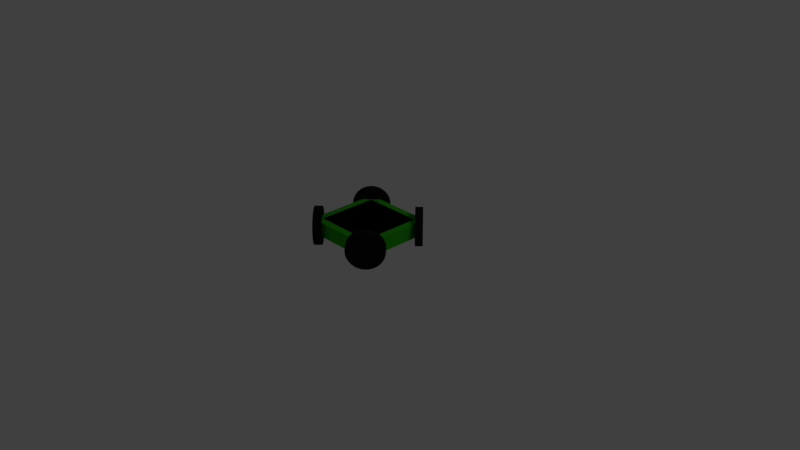 # Source: omni_tratsah.blend  (saved by Blender 2.79.0; exported with 4.5.12 LTS)
import bpy
from mathutils import Matrix  # noqa: F401  (used for matrix-valued properties, if any)

bpy.ops.wm.read_factory_settings(use_empty=True)
scene = bpy.context.scene
scene.name = 'Scene'

# ---- collections
col_collection_1_001 = bpy.data.collections.new('Collection 1.001'); scene.collection.children.link(col_collection_1_001)
col_collection_2 = bpy.data.collections.new('Collection 2'); scene.collection.children.link(col_collection_2)
col_collection_4 = bpy.data.collections.new('Collection 4'); scene.collection.children.link(col_collection_4)

# ---- materials (node trees are filled in below, after node groups)
mat_black = bpy.data.materials.new('Black')
mat_black.alpha_threshold = 0.0
mat_black.use_transparent_shadow = False
mat_black.diffuse_color = (0.01109, 0.01109, 0.01109, 1.0)
mat_black.roughness = 0.5
mat_green = bpy.data.materials.new('Green')
mat_green.alpha_threshold = 0.0
mat_green.use_transparent_shadow = False
mat_green.diffuse_color = (0.0319, 0.4397, 0.008568, 1.0)
mat_green.roughness = 0.5
mat_phobos_inertial = bpy.data.materials.new('phobos_inertial')
mat_phobos_inertial.alpha_threshold = 0.0
mat_phobos_inertial.use_transparent_shadow = False
mat_phobos_inertial.diffuse_color = (1.0, 0.18, 0.0, 1.0)
mat_phobos_inertial.roughness = 0.5

# ---- material node trees

# ---- world
world_world = bpy.data.worlds.new('World'); scene.world = world_world
world_world.color = (0.05088, 0.05088, 0.05088)
world_world.use_sun_shadow = False
world_world.sun_shadow_jitter_overblur = 0.0
world_world.cycles.sampling_method = 'MANUAL'

# ---- cameras
cam_camera = bpy.data.cameras.new('Camera')
cam_camera.clip_end = 100.0
cam_camera.lens = 35.0
cam_camera.sensor_width = 32.0
cam_camera.sensor_height = 18.0
cam_camera.ortho_scale = 7.314
cam_camera.dof.focus_distance = 0.0
cam_camera.dof.aperture_fstop = 128.0

# ---- lights
light_lamp = bpy.data.lights.new('Lamp', 'POINT')
light_lamp.transmission_factor = 0.0
light_lamp.cutoff_distance = 30.0
light_lamp.energy = 100.0
light_lamp.shadow_buffer_clip_start = 1.001
light_lamp.shadow_soft_size = 0.1
light_lamp.shadow_maximum_resolution = 0.006
light_lamp.use_absolute_resolution = True

# ---- meshes
me_torus = bpy.data.meshes.new('Torus')
me_torus.from_pydata([(1.25, 0.0, 0.0), (1.217, 0.0, 0.125), (1.125, 0.0, 0.2165), (1.0, 0.0, 0.25), (0.875, 0.0, 0.2165), (0.7835, 0.0, 0.125), (0.75, 0.0, 3.062e-17), (0.7835, 0.0, -0.125), (0.875, 0.0, -0.2165), (1.0, 0.0, -0.25), (1.125, 0.0, -0.2165), (1.217, 0.0, -0.125), (1.239, 0.1632, 0.0), (1.206, 0.1588, 0.125), (1.115, 0.1468, 0.2165), (0.9914, 0.1305, 0.25), (0.8675, 0.1142, 0.2165), (0.7768, 0.1023, 0.125), (0.7436, 0.09789, 3.062e-17), (0.7768, 0.1023, -0.125), (0.8675, 0.1142, -0.2165), (0.9914, 0.1305, -0.25), (1.115, 0.1468, -0.2165), (1.206, 0.1588, -0.125), (1.207, 0.3235, 0.0), (1.175, 0.3149, 0.125), (1.087, 0.2912, 0.2165), (0.9659, 0.2588, 0.25), (0.8452, 0.2265, 0.2165), (0.7568, 0.2028, 0.125), (0.7244, 0.1941, 3.062e-17), (0.7568, 0.2028, -0.125), (0.8452, 0.2265, -0.2165), (0.9659, 0.2588, -0.25), (1.087, 0.2912, -0.2165), (1.175, 0.3149, -0.125), (1.155, 0.4784, 0.0), (1.124, 0.4655, 0.125), (1.039, 0.4305, 0.2165), (0.9239, 0.3827, 0.25), (0.8084, 0.3348, 0.2165), (0.7239, 0.2998, 0.125), (0.6929, 0.287, 3.062e-17), (0.7239, 0.2998, -0.125), (0.8084, 0.3348, -0.2165), (0.9239, 0.3827, -0.25), (1.039, 0.4305, -0.2165), (1.124, 0.4655, -0.125), (1.083, 0.625, 0.0), (1.054, 0.6083, 0.125), (0.9743, 0.5625, 0.2165), (0.866, 0.5, 0.25), (0.7578, 0.4375, 0.2165), (0.6785, 0.3917, 0.125), (0.6495, 0.375, 3.062e-17), (0.6785, 0.3917, -0.125), (0.7578, 0.4375, -0.2165), (0.866, 0.5, -0.25), (0.9743, 0.5625, -0.2165), (1.054, 0.6083, -0.125), (0.9917, 0.761, 0.0), (0.9651, 0.7406, 0.125), (0.8925, 0.6849, 0.2165), (0.7934, 0.6088, 0.25), (0.6942, 0.5327, 0.2165), (0.6216, 0.477, 0.125), (0.595, 0.4566, 3.062e-17), (0.6216, 0.477, -0.125), (0.6942, 0.5327, -0.2165), (0.7934, 0.6088, -0.25), (0.8925, 0.6849, -0.2165), (0.9651, 0.7406, -0.125), (0.8839, 0.8839, 0.0), (0.8602, 0.8602, 0.125), (0.7955, 0.7955, 0.2165), (0.7071, 0.7071, 0.25), (0.6187, 0.6187, 0.2165), (0.554, 0.554, 0.125), (0.5303, 0.5303, 3.062e-17), (0.554, 0.554, -0.125), (0.6187, 0.6187, -0.2165), (0.7071, 0.7071, -0.25), (0.7955, 0.7955, -0.2165), (0.8602, 0.8602, -0.125), (0.761, 0.9917, 0.0), (0.7406, 0.9651, 0.125), (0.6849, 0.8925, 0.2165), (0.6088, 0.7934, 0.25), (0.5327, 0.6942, 0.2165), (0.477, 0.6216, 0.125), (0.4566, 0.595, 3.062e-17), (0.477, 0.6216, -0.125), (0.5327, 0.6942, -0.2165), (0.6088, 0.7934, -0.25), (0.6849, 0.8925, -0.2165), (0.7406, 0.9651, -0.125), (0.625, 1.083, 0.0), (0.6083, 1.054, 0.125), (0.5625, 0.9743, 0.2165), (0.5, 0.866, 0.25), (0.4375, 0.7578, 0.2165), (0.3917, 0.6785, 0.125), (0.375, 0.6495, 3.062e-17), (0.3917, 0.6785, -0.125), (0.4375, 0.7578, -0.2165), (0.5, 0.866, -0.25), (0.5625, 0.9743, -0.2165), (0.6083, 1.054, -0.125), (0.4784, 1.155, 0.0), (0.4655, 1.124, 0.125), (0.4305, 1.039, 0.2165), (0.3827, 0.9239, 0.25), (0.3348, 0.8084, 0.2165), (0.2998, 0.7239, 0.125), (0.287, 0.6929, 3.062e-17), (0.2998, 0.7239, -0.125), (0.3348, 0.8084, -0.2165), (0.3827, 0.9239, -0.25), (0.4305, 1.039, -0.2165), (0.4655, 1.124, -0.125), (0.3235, 1.207, 0.0), (0.3149, 1.175, 0.125), (0.2912, 1.087, 0.2165), (0.2588, 0.9659, 0.25), (0.2265, 0.8452, 0.2165), (0.2028, 0.7568, 0.125), (0.1941, 0.7244, 3.062e-17), (0.2028, 0.7568, -0.125), (0.2265, 0.8452, -0.2165), (0.2588, 0.9659, -0.25), (0.2912, 1.087, -0.2165), (0.3149, 1.175, -0.125), (0.1632, 1.239, 0.0), (0.1588, 1.206, 0.125), (0.1468, 1.115, 0.2165), (0.1305, 0.9914, 0.25), (0.1142, 0.8675, 0.2165), (0.1023, 0.7768, 0.125), (0.09789, 0.7436, 3.062e-17), (0.1023, 0.7768, -0.125), (0.1142, 0.8675, -0.2165), (0.1305, 0.9914, -0.25), (0.1468, 1.115, -0.2165), (0.1588, 1.206, -0.125), (9.437e-08, 1.25, 0.0), (9.184e-08, 1.217, 0.125), (8.494e-08, 1.125, 0.2165), (7.55e-08, 1.0, 0.25), (6.606e-08, 0.875, 0.2165), (5.915e-08, 0.7835, 0.125), (5.662e-08, 0.75, 3.062e-17), (5.915e-08, 0.7835, -0.125), (6.606e-08, 0.875, -0.2165), (7.55e-08, 1.0, -0.25), (8.494e-08, 1.125, -0.2165), (9.184e-08, 1.217, -0.125), (-0.1632, 1.239, 0.0), (-0.1588, 1.206, 0.125), (-0.1468, 1.115, 0.2165), (-0.1305, 0.9914, 0.25), (-0.1142, 0.8675, 0.2165), (-0.1023, 0.7768, 0.125), (-0.09789, 0.7436, 3.062e-17), (-0.1023, 0.7768, -0.125), (-0.1142, 0.8675, -0.2165), (-0.1305, 0.9914, -0.25), (-0.1468, 1.115, -0.2165), (-0.1588, 1.206, -0.125), (-0.3235, 1.207, 0.0), (-0.3149, 1.175, 0.125), (-0.2912, 1.087, 0.2165), (-0.2588, 0.9659, 0.25), (-0.2265, 0.8452, 0.2165), (-0.2028, 0.7568, 0.125), (-0.1941, 0.7244, 3.062e-17), (-0.2028, 0.7568, -0.125), (-0.2265, 0.8452, -0.2165), (-0.2588, 0.9659, -0.25), (-0.2912, 1.087, -0.2165), (-0.3149, 1.175, -0.125), (-0.4784, 1.155, 0.0), (-0.4655, 1.124, 0.125), (-0.4305, 1.039, 0.2165), (-0.3827, 0.9239, 0.25), (-0.3348, 0.8084, 0.2165), (-0.2998, 0.7239, 0.125), (-0.287, 0.6929, 3.062e-17), (-0.2998, 0.7239, -0.125), (-0.3348, 0.8084, -0.2165), (-0.3827, 0.9239, -0.25), (-0.4305, 1.039, -0.2165), (-0.4655, 1.124, -0.125), (-0.625, 1.083, 0.0), (-0.6083, 1.054, 0.125), (-0.5625, 0.9743, 0.2165), (-0.5, 0.866, 0.25), (-0.4375, 0.7578, 0.2165), (-0.3917, 0.6785, 0.125), (-0.375, 0.6495, 3.062e-17), (-0.3917, 0.6785, -0.125), (-0.4375, 0.7578, -0.2165), (-0.5, 0.866, -0.25), (-0.5625, 0.9743, -0.2165), (-0.6083, 1.054, -0.125), (-0.761, 0.9917, 0.0), (-0.7406, 0.9651, 0.125), (-0.6849, 0.8925, 0.2165), (-0.6088, 0.7934, 0.25), (-0.5327, 0.6942, 0.2165), (-0.477, 0.6216, 0.125), (-0.4566, 0.595, 3.062e-17), (-0.477, 0.6216, -0.125), (-0.5327, 0.6942, -0.2165), (-0.6088, 0.7934, -0.25), (-0.6849, 0.8925, -0.2165), (-0.7406, 0.9651, -0.125), (-0.8839, 0.8839, 0.0), (-0.8602, 0.8602, 0.125), (-0.7955, 0.7955, 0.2165), (-0.7071, 0.7071, 0.25), (-0.6187, 0.6187, 0.2165), (-0.554, 0.554, 0.125), (-0.5303, 0.5303, 3.062e-17), (-0.554, 0.554, -0.125), (-0.6187, 0.6187, -0.2165), (-0.7071, 0.7071, -0.25), (-0.7955, 0.7955, -0.2165), (-0.8602, 0.8602, -0.125), (-0.9917, 0.761, 0.0), (-0.9651, 0.7406, 0.125), (-0.8925, 0.6849, 0.2165), (-0.7934, 0.6088, 0.25), (-0.6942, 0.5327, 0.2165), (-0.6216, 0.477, 0.125), (-0.595, 0.4566, 3.062e-17), (-0.6216, 0.477, -0.125), (-0.6942, 0.5327, -0.2165), (-0.7934, 0.6088, -0.25), (-0.8925, 0.6849, -0.2165), (-0.9651, 0.7406, -0.125), (-1.083, 0.625, 0.0), (-1.054, 0.6083, 0.125), (-0.9743, 0.5625, 0.2165), (-0.866, 0.5, 0.25), (-0.7578, 0.4375, 0.2165), (-0.6785, 0.3917, 0.125), (-0.6495, 0.375, 3.062e-17), (-0.6785, 0.3917, -0.125), (-0.7578, 0.4375, -0.2165), (-0.866, 0.5, -0.25), (-0.9743, 0.5625, -0.2165), (-1.054, 0.6083, -0.125), (-1.155, 0.4784, 0.0), (-1.124, 0.4655, 0.125), (-1.039, 0.4305, 0.2165), (-0.9239, 0.3827, 0.25), (-0.8084, 0.3348, 0.2165), (-0.7239, 0.2998, 0.125), (-0.6929, 0.287, 3.062e-17), (-0.7239, 0.2998, -0.125), (-0.8084, 0.3348, -0.2165), (-0.9239, 0.3827, -0.25), (-1.039, 0.4305, -0.2165), (-1.124, 0.4655, -0.125), (-1.207, 0.3235, 0.0), (-1.175, 0.3149, 0.125), (-1.087, 0.2912, 0.2165), (-0.9659, 0.2588, 0.25), (-0.8452, 0.2265, 0.2165), (-0.7568, 0.2028, 0.125), (-0.7244, 0.1941, 3.062e-17), (-0.7568, 0.2028, -0.125), (-0.8452, 0.2265, -0.2165), (-0.9659, 0.2588, -0.25), (-1.087, 0.2912, -0.2165), (-1.175, 0.3149, -0.125), (-1.239, 0.1632, 0.0), (-1.206, 0.1588, 0.125), (-1.115, 0.1468, 0.2165), (-0.9914, 0.1305, 0.25), (-0.8675, 0.1142, 0.2165), (-0.7768, 0.1023, 0.125), (-0.7436, 0.09789, 3.062e-17), (-0.7768, 0.1023, -0.125), (-0.8675, 0.1142, -0.2165), (-0.9914, 0.1305, -0.25), (-1.115, 0.1468, -0.2165), (-1.206, 0.1588, -0.125), (-1.25, 1.093e-07, 0.0), (-1.217, 1.064e-07, 0.125), (-1.125, 9.835e-08, 0.2165), (-1.0, 8.742e-08, 0.25), (-0.875, 7.649e-08, 0.2165), (-0.7835, 6.85e-08, 0.125), (-0.75, 6.557e-08, 3.062e-17), (-0.7835, 6.85e-08, -0.125), (-0.875, 7.649e-08, -0.2165), (-1.0, 8.742e-08, -0.25), (-1.125, 9.835e-08, -0.2165), (-1.217, 1.064e-07, -0.125), (-1.239, -0.1632, 0.0), (-1.206, -0.1588, 0.125), (-1.115, -0.1468, 0.2165), (-0.9914, -0.1305, 0.25), (-0.8675, -0.1142, 0.2165), (-0.7768, -0.1023, 0.125), (-0.7436, -0.09789, 3.062e-17), (-0.7768, -0.1023, -0.125), (-0.8675, -0.1142, -0.2165), (-0.9914, -0.1305, -0.25), (-1.115, -0.1468, -0.2165), (-1.206, -0.1588, -0.125), (-1.207, -0.3235, 0.0), (-1.175, -0.3149, 0.125), (-1.087, -0.2912, 0.2165), (-0.9659, -0.2588, 0.25), (-0.8452, -0.2265, 0.2165), (-0.7568, -0.2028, 0.125), (-0.7244, -0.1941, 3.062e-17), (-0.7568, -0.2028, -0.125), (-0.8452, -0.2265, -0.2165), (-0.9659, -0.2588, -0.25), (-1.087, -0.2912, -0.2165), (-1.175, -0.3149, -0.125), (-1.155, -0.4784, 0.0), (-1.124, -0.4655, 0.125), (-1.039, -0.4305, 0.2165), (-0.9239, -0.3827, 0.25), (-0.8084, -0.3348, 0.2165), (-0.7239, -0.2998, 0.125), (-0.6929, -0.287, 3.062e-17), (-0.7239, -0.2998, -0.125), (-0.8084, -0.3348, -0.2165), (-0.9239, -0.3827, -0.25), (-1.039, -0.4305, -0.2165), (-1.124, -0.4655, -0.125), (-1.083, -0.625, 0.0), (-1.054, -0.6083, 0.125), (-0.9743, -0.5625, 0.2165), (-0.866, -0.5, 0.25), (-0.7578, -0.4375, 0.2165), (-0.6785, -0.3917, 0.125), (-0.6495, -0.375, 3.062e-17), (-0.6785, -0.3917, -0.125), (-0.7578, -0.4375, -0.2165), (-0.866, -0.5, -0.25), (-0.9743, -0.5625, -0.2165), (-1.054, -0.6083, -0.125), (-0.9917, -0.761, 0.0), (-0.9651, -0.7406, 0.125), (-0.8925, -0.6849, 0.2165), (-0.7934, -0.6088, 0.25), (-0.6942, -0.5327, 0.2165), (-0.6216, -0.477, 0.125), (-0.595, -0.4566, 3.062e-17), (-0.6216, -0.477, -0.125), (-0.6942, -0.5327, -0.2165), (-0.7934, -0.6088, -0.25), (-0.8925, -0.6849, -0.2165), (-0.9651, -0.7406, -0.125), (-0.8839, -0.8839, 0.0), (-0.8602, -0.8602, 0.125), (-0.7955, -0.7955, 0.2165), (-0.7071, -0.7071, 0.25), (-0.6187, -0.6187, 0.2165), (-0.554, -0.554, 0.125), (-0.5303, -0.5303, 3.062e-17), (-0.554, -0.554, -0.125), (-0.6187, -0.6187, -0.2165), (-0.7071, -0.7071, -0.25), (-0.7955, -0.7955, -0.2165), (-0.8602, -0.8602, -0.125), (-0.761, -0.9917, 0.0), (-0.7406, -0.9651, 0.125), (-0.6849, -0.8925, 0.2165), (-0.6088, -0.7934, 0.25), (-0.5327, -0.6942, 0.2165), (-0.477, -0.6216, 0.125), (-0.4566, -0.595, 3.062e-17), (-0.477, -0.6216, -0.125), (-0.5327, -0.6942, -0.2165), (-0.6088, -0.7934, -0.25), (-0.6849, -0.8925, -0.2165), (-0.7406, -0.9651, -0.125), (-0.625, -1.083, 0.0), (-0.6083, -1.054, 0.125), (-0.5625, -0.9743, 0.2165), (-0.5, -0.866, 0.25), (-0.4375, -0.7578, 0.2165), (-0.3917, -0.6785, 0.125), (-0.375, -0.6495, 3.062e-17), (-0.3917, -0.6785, -0.125), (-0.4375, -0.7578, -0.2165), (-0.5, -0.866, -0.25), (-0.5625, -0.9743, -0.2165), (-0.6083, -1.054, -0.125), (-0.4784, -1.155, 0.0), (-0.4655, -1.124, 0.125), (-0.4305, -1.039, 0.2165), (-0.3827, -0.9239, 0.25), (-0.3348, -0.8084, 0.2165), (-0.2998, -0.7239, 0.125), (-0.287, -0.6929, 3.062e-17), (-0.2998, -0.7239, -0.125), (-0.3348, -0.8084, -0.2165), (-0.3827, -0.9239, -0.25), (-0.4305, -1.039, -0.2165), (-0.4655, -1.124, -0.125), (-0.3235, -1.207, 0.0), (-0.3149, -1.175, 0.125), (-0.2912, -1.087, 0.2165), (-0.2588, -0.9659, 0.25), (-0.2265, -0.8452, 0.2165), (-0.2028, -0.7568, 0.125), (-0.1941, -0.7244, 3.062e-17), (-0.2028, -0.7568, -0.125), (-0.2265, -0.8452, -0.2165), (-0.2588, -0.9659, -0.25), (-0.2912, -1.087, -0.2165), (-0.3149, -1.175, -0.125), (-0.1632, -1.239, 0.0), (-0.1588, -1.206, 0.125), (-0.1468, -1.115, 0.2165), (-0.1305, -0.9914, 0.25), (-0.1142, -0.8675, 0.2165), (-0.1023, -0.7768, 0.125), (-0.0979, -0.7436, 3.062e-17), (-0.1023, -0.7768, -0.125), (-0.1142, -0.8675, -0.2165), (-0.1305, -0.9914, -0.25), (-0.1468, -1.115, -0.2165), (-0.1588, -1.206, -0.125), (9.437e-08, -1.25, 0.0), (9.184e-08, -1.217, 0.125), (8.494e-08, -1.125, 0.2165), (7.55e-08, -1.0, 0.25), (6.606e-08, -0.875, 0.2165), (5.915e-08, -0.7835, 0.125), (5.662e-08, -0.75, 3.062e-17), (5.915e-08, -0.7835, -0.125), (6.606e-08, -0.875, -0.2165), (7.55e-08, -1.0, -0.25), (8.494e-08, -1.125, -0.2165), (9.184e-08, -1.217, -0.125), (0.1632, -1.239, 0.0), (0.1588, -1.206, 0.125), (0.1468, -1.115, 0.2165), (0.1305, -0.9914, 0.25), (0.1142, -0.8675, 0.2165), (0.1023, -0.7768, 0.125), (0.09789, -0.7436, 3.062e-17), (0.1023, -0.7768, -0.125), (0.1142, -0.8675, -0.2165), (0.1305, -0.9914, -0.25), (0.1468, -1.115, -0.2165), (0.1588, -1.206, -0.125), (0.3235, -1.207, 0.0), (0.3149, -1.175, 0.125), (0.2912, -1.087, 0.2165), (0.2588, -0.9659, 0.25), (0.2265, -0.8452, 0.2165), (0.2028, -0.7568, 0.125), (0.1941, -0.7244, 3.062e-17), (0.2028, -0.7568, -0.125), (0.2265, -0.8452, -0.2165), (0.2588, -0.9659, -0.25), (0.2912, -1.087, -0.2165), (0.3149, -1.175, -0.125), (0.4784, -1.155, 0.0), (0.4655, -1.124, 0.125), (0.4305, -1.039, 0.2165), (0.3827, -0.9239, 0.25), (0.3348, -0.8084, 0.2165), (0.2998, -0.7239, 0.125), (0.287, -0.6929, 3.062e-17), (0.2998, -0.7239, -0.125), (0.3348, -0.8084, -0.2165), (0.3827, -0.9239, -0.25), (0.4305, -1.039, -0.2165), (0.4655, -1.124, -0.125), (0.625, -1.083, 0.0), (0.6083, -1.054, 0.125), (0.5625, -0.9743, 0.2165), (0.5, -0.866, 0.25), (0.4375, -0.7578, 0.2165), (0.3917, -0.6785, 0.125), (0.375, -0.6495, 3.062e-17), (0.3917, -0.6785, -0.125), (0.4375, -0.7578, -0.2165), (0.5, -0.866, -0.25), (0.5625, -0.9743, -0.2165), (0.6083, -1.054, -0.125), (0.761, -0.9917, 0.0), (0.7406, -0.9651, 0.125), (0.6849, -0.8925, 0.2165), (0.6088, -0.7934, 0.25), (0.5327, -0.6942, 0.2165), (0.477, -0.6216, 0.125), (0.4566, -0.595, 3.062e-17), (0.477, -0.6216, -0.125), (0.5327, -0.6942, -0.2165), (0.6088, -0.7934, -0.25), (0.6849, -0.8925, -0.2165), (0.7406, -0.9651, -0.125), (0.8839, -0.8839, 0.0), (0.8602, -0.8602, 0.125), (0.7955, -0.7955, 0.2165), (0.7071, -0.7071, 0.25), (0.6187, -0.6187, 0.2165), (0.554, -0.554, 0.125), (0.5303, -0.5303, 3.062e-17), (0.554, -0.554, -0.125), (0.6187, -0.6187, -0.2165), (0.7071, -0.7071, -0.25), (0.7955, -0.7955, -0.2165), (0.8602, -0.8602, -0.125), (0.9917, -0.761, 0.0), (0.9651, -0.7406, 0.125), (0.8925, -0.6849, 0.2165), (0.7934, -0.6088, 0.25), (0.6942, -0.5327, 0.2165), (0.6216, -0.477, 0.125), (0.595, -0.4566, 3.062e-17), (0.6216, -0.477, -0.125), (0.6942, -0.5327, -0.2165), (0.7934, -0.6088, -0.25), (0.8925, -0.6849, -0.2165), (0.9651, -0.7406, -0.125), (1.083, -0.625, 0.0), (1.054, -0.6083, 0.125), (0.9743, -0.5625, 0.2165), (0.866, -0.5, 0.25), (0.7578, -0.4375, 0.2165), (0.6785, -0.3917, 0.125), (0.6495, -0.375, 3.062e-17), (0.6785, -0.3917, -0.125), (0.7578, -0.4375, -0.2165), (0.866, -0.5, -0.25), (0.9743, -0.5625, -0.2165), (1.054, -0.6083, -0.125), (1.155, -0.4784, 0.0), (1.124, -0.4655, 0.125), (1.039, -0.4305, 0.2165), (0.9239, -0.3827, 0.25), (0.8084, -0.3348, 0.2165), (0.7239, -0.2998, 0.125), (0.6929, -0.287, 3.062e-17), (0.7239, -0.2998, -0.125), (0.8084, -0.3348, -0.2165), (0.9239, -0.3827, -0.25), (1.039, -0.4305, -0.2165), (1.124, -0.4655, -0.125), (1.207, -0.3235, 0.0), (1.175, -0.3149, 0.125), (1.087, -0.2912, 0.2165), (0.9659, -0.2588, 0.25), (0.8452, -0.2265, 0.2165), (0.7568, -0.2028, 0.125), (0.7244, -0.1941, 3.062e-17), (0.7568, -0.2028, -0.125), (0.8452, -0.2265, -0.2165), (0.9659, -0.2588, -0.25), (1.087, -0.2912, -0.2165), (1.175, -0.3149, -0.125), (1.239, -0.1632, 0.0), (1.206, -0.1588, 0.125), (1.115, -0.1468, 0.2165), (0.9914, -0.1305, 0.25), (0.8675, -0.1142, 0.2165), (0.7768, -0.1023, 0.125), (0.7436, -0.09789, 3.062e-17), (0.7768, -0.1023, -0.125), (0.8675, -0.1142, -0.2165), (0.9914, -0.1305, -0.25), (1.115, -0.1468, -0.2165), (1.206, -0.1588, -0.125)], [], [(0, 13, 1), (1, 14, 2), (2, 15, 3), (3, 16, 4), (4, 17, 5), (5, 18, 6), (6, 19, 7), (7, 20, 8), (8, 21, 9), (9, 22, 10), (10, 23, 11), (11, 12, 0), (12, 25, 13), (13, 26, 14), (14, 27, 15), (15, 28, 16), (16, 29, 17), (17, 30, 18), (18, 31, 19), (19, 32, 20), (20, 33, 21), (21, 34, 22), (22, 35, 23), (23, 24, 12), (24, 37, 25), (25, 38, 26), (26, 39, 27), (27, 40, 28), (28, 41, 29), (29, 42, 30), (30, 43, 31), (31, 44, 32), (32, 45, 33), (33, 46, 34), (34, 47, 35), (35, 36, 24), (36, 49, 37), (37, 50, 38), (38, 51, 39), (39, 52, 40), (40, 53, 41), (41, 54, 42), (42, 55, 43), (43, 56, 44), (44, 57, 45), (45, 58, 46), (46, 59, 47), (47, 48, 36), (48, 61, 49), (49, 62, 50), (50, 63, 51), (51, 64, 52), (52, 65, 53), (53, 66, 54), (54, 67, 55), (55, 68, 56), (56, 69, 57), (57, 70, 58), (58, 71, 59), (59, 60, 48), (60, 73, 61), (61, 74, 62), (62, 75, 63), (63, 76, 64), (64, 77, 65), (65, 78, 66), (66, 79, 67), (67, 80, 68), (68, 81, 69), (69, 82, 70), (70, 83, 71), (71, 72, 60), (72, 85, 73), (73, 86, 74), (74, 87, 75), (75, 88, 76), (76, 89, 77), (77, 90, 78), (78, 91, 79), (79, 92, 80), (80, 93, 81), (81, 94, 82), (82, 95, 83), (83, 84, 72), (84, 97, 85), (85, 98, 86), (86, 99, 87), (87, 100, 88), (88, 101, 89), (89, 102, 90), (90, 103, 91), (91, 104, 92), (92, 105, 93), (93, 106, 94), (94, 107, 95), (95, 96, 84), (96, 109, 97), (97, 110, 98), (98, 111, 99), (99, 112, 100), (100, 113, 101), (101, 114, 102), (102, 115, 103), (103, 116, 104), (104, 117, 105), (105, 118, 106), (106, 119, 107), (107, 108, 96), (108, 121, 109), (109, 122, 110), (110, 123, 111), (111, 124, 112), (112, 125, 113), (113, 126, 114), (114, 127, 115), (115, 128, 116), (116, 129, 117), (117, 130, 118), (118, 131, 119), (119, 120, 108), (120, 133, 121), (121, 134, 122), (122, 135, 123), (123, 136, 124), (124, 137, 125), (125, 138, 126), (126, 139, 127), (127, 140, 128), (128, 141, 129), (129, 142, 130), (130, 143, 131), (131, 132, 120), (132, 145, 133), (133, 146, 134), (134, 147, 135), (135, 148, 136), (136, 149, 137), (137, 150, 138), (138, 151, 139), (139, 152, 140), (140, 153, 141), (141, 154, 142), (142, 155, 143), (143, 144, 132), (144, 157, 145), (145, 158, 146), (146, 159, 147), (147, 160, 148), (148, 161, 149), (149, 162, 150), (150, 163, 151), (151, 164, 152), (152, 165, 153), (153, 166, 154), (154, 167, 155), (155, 156, 144), (156, 169, 157), (157, 170, 158), (158, 171, 159), (159, 172, 160), (160, 173, 161), (161, 174, 162), (162, 175, 163), (163, 176, 164), (164, 177, 165), (165, 178, 166), (166, 179, 167), (167, 168, 156), (168, 181, 169), (169, 182, 170), (170, 183, 171), (171, 184, 172), (172, 185, 173), (173, 186, 174), (174, 187, 175), (175, 188, 176), (176, 189, 177), (177, 190, 178), (178, 191, 179), (179, 180, 168), (180, 193, 181), (181, 194, 182), (182, 195, 183), (183, 196, 184), (184, 197, 185), (185, 198, 186), (186, 199, 187), (187, 200, 188), (188, 201, 189), (189, 202, 190), (190, 203, 191), (191, 192, 180), (192, 205, 193), (193, 206, 194), (194, 207, 195), (195, 208, 196), (196, 209, 197), (197, 210, 198), (198, 211, 199), (199, 212, 200), (200, 213, 201), (201, 214, 202), (202, 215, 203), (203, 204, 192), (204, 217, 205), (205, 218, 206), (206, 219, 207), (207, 220, 208), (208, 221, 209), (209, 222, 210), (210, 223, 211), (211, 224, 212), (212, 225, 213), (213, 226, 214), (214, 227, 215), (215, 216, 204), (216, 229, 217), (217, 230, 218), (218, 231, 219), (219, 232, 220), (220, 233, 221), (221, 234, 222), (222, 235, 223), (223, 236, 224), (224, 237, 225), (225, 238, 226), (226, 239, 227), (227, 228, 216), (228, 241, 229), (229, 242, 230), (230, 243, 231), (231, 244, 232), (232, 245, 233), (233, 246, 234), (234, 247, 235), (235, 248, 236), (236, 249, 237), (237, 250, 238), (238, 251, 239), (239, 240, 228), (240, 253, 241), (241, 254, 242), (242, 255, 243), (243, 256, 244), (244, 257, 245), (245, 258, 246), (246, 259, 247), (247, 260, 248), (248, 261, 249), (249, 262, 250), (250, 263, 251), (251, 252, 240), (252, 265, 253), (253, 266, 254), (254, 267, 255), (255, 268, 256), (256, 269, 257), (257, 270, 258), (258, 271, 259), (259, 272, 260), (260, 273, 261), (261, 274, 262), (262, 275, 263), (263, 264, 252), (264, 277, 265), (265, 278, 266), (266, 279, 267), (267, 280, 268), (268, 281, 269), (269, 282, 270), (270, 283, 271), (271, 284, 272), (272, 285, 273), (273, 286, 274), (274, 287, 275), (275, 276, 264), (276, 289, 277), (277, 290, 278), (278, 291, 279), (279, 292, 280), (280, 293, 281), (281, 294, 282), (282, 295, 283), (283, 296, 284), (284, 297, 285), (285, 298, 286), (286, 299, 287), (287, 288, 276), (288, 301, 289), (289, 302, 290), (290, 303, 291), (291, 304, 292), (292, 305, 293), (293, 306, 294), (294, 307, 295), (295, 308, 296), (296, 309, 297), (297, 310, 298), (298, 311, 299), (299, 300, 288), (300, 313, 301), (301, 314, 302), (302, 315, 303), (303, 316, 304), (304, 317, 305), (305, 318, 306), (306, 319, 307), (307, 320, 308), (308, 321, 309), (309, 322, 310), (310, 323, 311), (311, 312, 300), (312, 325, 313), (313, 326, 314), (314, 327, 315), (315, 328, 316), (316, 329, 317), (317, 330, 318), (318, 331, 319), (319, 332, 320), (320, 333, 321), (321, 334, 322), (322, 335, 323), (323, 324, 312), (324, 337, 325), (325, 338, 326), (326, 339, 327), (327, 340, 328), (328, 341, 329), (329, 342, 330), (330, 343, 331), (331, 344, 332), (332, 345, 333), (333, 346, 334), (334, 347, 335), (335, 336, 324), (336, 349, 337), (337, 350, 338), (338, 351, 339), (339, 352, 340), (340, 353, 341), (341, 354, 342), (342, 355, 343), (343, 356, 344), (344, 357, 345), (345, 358, 346), (346, 359, 347), (347, 348, 336), (348, 361, 349), (349, 362, 350), (350, 363, 351), (351, 364, 352), (352, 365, 353), (353, 366, 354), (354, 367, 355), (355, 368, 356), (356, 369, 357), (357, 370, 358), (358, 371, 359), (359, 360, 348), (360, 373, 361), (361, 374, 362), (362, 375, 363), (363, 376, 364), (364, 377, 365), (365, 378, 366), (366, 379, 367), (367, 380, 368), (368, 381, 369), (369, 382, 370), (370, 383, 371), (371, 372, 360), (372, 385, 373), (373, 386, 374), (374, 387, 375), (375, 388, 376), (376, 389, 377), (377, 390, 378), (378, 391, 379), (379, 392, 380), (380, 393, 381), (381, 394, 382), (382, 395, 383), (383, 384, 372), (384, 397, 385), (385, 398, 386), (386, 399, 387), (387, 400, 388), (388, 401, 389), (389, 402, 390), (390, 403, 391), (391, 404, 392), (392, 405, 393), (393, 406, 394), (394, 407, 395), (395, 396, 384), (396, 409, 397), (397, 410, 398), (398, 411, 399), (399, 412, 400), (400, 413, 401), (401, 414, 402), (402, 415, 403), (403, 416, 404), (404, 417, 405), (405, 418, 406), (406, 419, 407), (407, 408, 396), (408, 421, 409), (409, 422, 410), (410, 423, 411), (411, 424, 412), (412, 425, 413), (413, 426, 414), (414, 427, 415), (415, 428, 416), (416, 429, 417), (417, 430, 418), (418, 431, 419), (419, 420, 408), (420, 433, 421), (421, 434, 422), (422, 435, 423), (423, 436, 424), (424, 437, 425), (425, 438, 426), (426, 439, 427), (427, 440, 428), (428, 441, 429), (429, 442, 430), (430, 443, 431), (431, 432, 420), (432, 445, 433), (433, 446, 434), (434, 447, 435), (435, 448, 436), (436, 449, 437), (437, 450, 438), (438, 451, 439), (439, 452, 440), (440, 453, 441), (441, 454, 442), (442, 455, 443), (443, 444, 432), (444, 457, 445), (445, 458, 446), (446, 459, 447), (447, 460, 448), (448, 461, 449), (449, 462, 450), (450, 463, 451), (451, 464, 452), (452, 465, 453), (453, 466, 454), (454, 467, 455), (455, 456, 444), (456, 469, 457), (457, 470, 458), (458, 471, 459), (459, 472, 460), (460, 473, 461), (461, 474, 462), (462, 475, 463), (463, 476, 464), (464, 477, 465), (465, 478, 466), (466, 479, 467), (467, 468, 456), (468, 481, 469), (469, 482, 470), (470, 483, 471), (471, 484, 472), (472, 485, 473), (473, 486, 474), (474, 487, 475), (475, 488, 476), (476, 489, 477), (477, 490, 478), (478, 491, 479), (479, 480, 468), (480, 493, 481), (481, 494, 482), (482, 495, 483), (483, 496, 484), (484, 497, 485), (485, 498, 486), (486, 499, 487), (487, 500, 488), (488, 501, 489), (489, 502, 490), (490, 503, 491), (491, 492, 480), (492, 505, 493), (493, 506, 494), (494, 507, 495), (495, 508, 496), (496, 509, 497), (497, 510, 498), (498, 511, 499), (499, 512, 500), (500, 513, 501), (501, 514, 502), (502, 515, 503), (503, 504, 492), (504, 517, 505), (505, 518, 506), (506, 519, 507), (507, 520, 508), (508, 521, 509), (509, 522, 510), (510, 523, 511), (511, 524, 512), (512, 525, 513), (513, 526, 514), (514, 527, 515), (515, 516, 504), (516, 529, 517), (517, 530, 518), (518, 531, 519), (519, 532, 520), (520, 533, 521), (521, 534, 522), (522, 535, 523), (523, 536, 524), (524, 537, 525), (525, 538, 526), (526, 539, 527), (527, 528, 516), (528, 541, 529), (529, 542, 530), (530, 543, 531), (531, 544, 532), (532, 545, 533), (533, 546, 534), (534, 547, 535), (535, 548, 536), (536, 549, 537), (537, 550, 538), (538, 551, 539), (539, 540, 528), (540, 553, 541), (541, 554, 542), (542, 555, 543), (543, 556, 544), (544, 557, 545), (545, 558, 546), (546, 559, 547), (547, 560, 548), (548, 561, 549), (549, 562, 550), (550, 563, 551), (551, 552, 540), (552, 565, 553), (553, 566, 554), (554, 567, 555), (555, 568, 556), (556, 569, 557), (557, 570, 558), (558, 571, 559), (559, 572, 560), (560, 573, 561), (561, 574, 562), (562, 575, 563), (563, 564, 552), (564, 1, 565), (565, 2, 566), (566, 3, 567), (567, 4, 568), (568, 5, 569), (569, 6, 570), (570, 7, 571), (571, 8, 572), (572, 9, 573), (573, 10, 574), (574, 11, 575), (575, 0, 564), (0, 12, 13), (1, 13, 14), (2, 14, 15), (3, 15, 16), (4, 16, 17), (5, 17, 18), (6, 18, 19), (7, 19, 20), (8, 20, 21), (9, 21, 22), (10, 22, 23), (11, 23, 12), (12, 24, 25), (13, 25, 26), (14, 26, 27), (15, 27, 28), (16, 28, 29), (17, 29, 30), (18, 30, 31), (19, 31, 32), (20, 32, 33), (21, 33, 34), (22, 34, 35), (23, 35, 24), (24, 36, 37), (25, 37, 38), (26, 38, 39), (27, 39, 40), (28, 40, 41), (29, 41, 42), (30, 42, 43), (31, 43, 44), (32, 44, 45), (33, 45, 46), (34, 46, 47), (35, 47, 36), (36, 48, 49), (37, 49, 50), (38, 50, 51), (39, 51, 52), (40, 52, 53), (41, 53, 54), (42, 54, 55), (43, 55, 56), (44, 56, 57), (45, 57, 58), (46, 58, 59), (47, 59, 48), (48, 60, 61), (49, 61, 62), (50, 62, 63), (51, 63, 64), (52, 64, 65), (53, 65, 66), (54, 66, 67), (55, 67, 68), (56, 68, 69), (57, 69, 70), (58, 70, 71), (59, 71, 60), (60, 72, 73), (61, 73, 74), (62, 74, 75), (63, 75, 76), (64, 76, 77), (65, 77, 78), (66, 78, 79), (67, 79, 80), (68, 80, 81), (69, 81, 82), (70, 82, 83), (71, 83, 72), (72, 84, 85), (73, 85, 86), (74, 86, 87), (75, 87, 88), (76, 88, 89), (77, 89, 90), (78, 90, 91), (79, 91, 92), (80, 92, 93), (81, 93, 94), (82, 94, 95), (83, 95, 84), (84, 96, 97), (85, 97, 98), (86, 98, 99), (87, 99, 100), (88, 100, 101), (89, 101, 102), (90, 102, 103), (91, 103, 104), (92, 104, 105), (93, 105, 106), (94, 106, 107), (95, 107, 96), (96, 108, 109), (97, 109, 110), (98, 110, 111), (99, 111, 112), (100, 112, 113), (101, 113, 114), (102, 114, 115), (103, 115, 116), (104, 116, 117), (105, 117, 118), (106, 118, 119), (107, 119, 108), (108, 120, 121), (109, 121, 122), (110, 122, 123), (111, 123, 124), (112, 124, 125), (113, 125, 126), (114, 126, 127), (115, 127, 128), (116, 128, 129), (117, 129, 130), (118, 130, 131), (119, 131, 120), (120, 132, 133), (121, 133, 134), (122, 134, 135), (123, 135, 136), (124, 136, 137), (125, 137, 138), (126, 138, 139), (127, 139, 140), (128, 140, 141), (129, 141, 142), (130, 142, 143), (131, 143, 132), (132, 144, 145), (133, 145, 146), (134, 146, 147), (135, 147, 148), (136, 148, 149), (137, 149, 150), (138, 150, 151), (139, 151, 152), (140, 152, 153), (141, 153, 154), (142, 154, 155), (143, 155, 144), (144, 156, 157), (145, 157, 158), (146, 158, 159), (147, 159, 160), (148, 160, 161), (149, 161, 162), (150, 162, 163), (151, 163, 164), (152, 164, 165), (153, 165, 166), (154, 166, 167), (155, 167, 156), (156, 168, 169), (157, 169, 170), (158, 170, 171), (159, 171, 172), (160, 172, 173), (161, 173, 174), (162, 174, 175), (163, 175, 176), (164, 176, 177), (165, 177, 178), (166, 178, 179), (167, 179, 168), (168, 180, 181), (169, 181, 182), (170, 182, 183), (171, 183, 184), (172, 184, 185), (173, 185, 186), (174, 186, 187), (175, 187, 188), (176, 188, 189), (177, 189, 190), (178, 190, 191), (179, 191, 180), (180, 192, 193), (181, 193, 194), (182, 194, 195), (183, 195, 196), (184, 196, 197), (185, 197, 198), (186, 198, 199), (187, 199, 200), (188, 200, 201), (189, 201, 202), (190, 202, 203), (191, 203, 192), (192, 204, 205), (193, 205, 206), (194, 206, 207), (195, 207, 208), (196, 208, 209), (197, 209, 210), (198, 210, 211), (199, 211, 212), (200, 212, 213), (201, 213, 214), (202, 214, 215), (203, 215, 204), (204, 216, 217), (205, 217, 218), (206, 218, 219), (207, 219, 220), (208, 220, 221), (209, 221, 222), (210, 222, 223), (211, 223, 224), (212, 224, 225), (213, 225, 226), (214, 226, 227), (215, 227, 216), (216, 228, 229), (217, 229, 230), (218, 230, 231), (219, 231, 232), (220, 232, 233), (221, 233, 234), (222, 234, 235), (223, 235, 236), (224, 236, 237), (225, 237, 238), (226, 238, 239), (227, 239, 228), (228, 240, 241), (229, 241, 242), (230, 242, 243), (231, 243, 244), (232, 244, 245), (233, 245, 246), (234, 246, 247), (235, 247, 248), (236, 248, 249), (237, 249, 250), (238, 250, 251), (239, 251, 240), (240, 252, 253), (241, 253, 254), (242, 254, 255), (243, 255, 256), (244, 256, 257), (245, 257, 258), (246, 258, 259), (247, 259, 260), (248, 260, 261), (249, 261, 262), (250, 262, 263), (251, 263, 252), (252, 264, 265), (253, 265, 266), (254, 266, 267), (255, 267, 268), (256, 268, 269), (257, 269, 270), (258, 270, 271), (259, 271, 272), (260, 272, 273), (261, 273, 274), (262, 274, 275), (263, 275, 264), (264, 276, 277), (265, 277, 278), (266, 278, 279), (267, 279, 280), (268, 280, 281), (269, 281, 282), (270, 282, 283), (271, 283, 284), (272, 284, 285), (273, 285, 286), (274, 286, 287), (275, 287, 276), (276, 288, 289), (277, 289, 290), (278, 290, 291), (279, 291, 292), (280, 292, 293), (281, 293, 294), (282, 294, 295), (283, 295, 296), (284, 296, 297), (285, 297, 298), (286, 298, 299), (287, 299, 288), (288, 300, 301), (289, 301, 302), (290, 302, 303), (291, 303, 304), (292, 304, 305), (293, 305, 306), (294, 306, 307), (295, 307, 308), (296, 308, 309), (297, 309, 310), (298, 310, 311), (299, 311, 300), (300, 312, 313), (301, 313, 314), (302, 314, 315), (303, 315, 316), (304, 316, 317), (305, 317, 318), (306, 318, 319), (307, 319, 320), (308, 320, 321), (309, 321, 322), (310, 322, 323), (311, 323, 312), (312, 324, 325), (313, 325, 326), (314, 326, 327), (315, 327, 328), (316, 328, 329), (317, 329, 330), (318, 330, 331), (319, 331, 332), (320, 332, 333), (321, 333, 334), (322, 334, 335), (323, 335, 324), (324, 336, 337), (325, 337, 338), (326, 338, 339), (327, 339, 340), (328, 340, 341), (329, 341, 342), (330, 342, 343), (331, 343, 344), (332, 344, 345), (333, 345, 346), (334, 346, 347), (335, 347, 336), (336, 348, 349), (337, 349, 350), (338, 350, 351), (339, 351, 352), (340, 352, 353), (341, 353, 354), (342, 354, 355), (343, 355, 356), (344, 356, 357), (345, 357, 358), (346, 358, 359), (347, 359, 348), (348, 360, 361), (349, 361, 362), (350, 362, 363), (351, 363, 364), (352, 364, 365), (353, 365, 366), (354, 366, 367), (355, 367, 368), (356, 368, 369), (357, 369, 370), (358, 370, 371), (359, 371, 360), (360, 372, 373), (361, 373, 374), (362, 374, 375), (363, 375, 376), (364, 376, 377), (365, 377, 378), (366, 378, 379), (367, 379, 380), (368, 380, 381), (369, 381, 382), (370, 382, 383), (371, 383, 372), (372, 384, 385), (373, 385, 386), (374, 386, 387), (375, 387, 388), (376, 388, 389), (377, 389, 390), (378, 390, 391), (379, 391, 392), (380, 392, 393), (381, 393, 394), (382, 394, 395), (383, 395, 384), (384, 396, 397), (385, 397, 398), (386, 398, 399), (387, 399, 400), (388, 400, 401), (389, 401, 402), (390, 402, 403), (391, 403, 404), (392, 404, 405), (393, 405, 406), (394, 406, 407), (395, 407, 396), (396, 408, 409), (397, 409, 410), (398, 410, 411), (399, 411, 412), (400, 412, 413), (401, 413, 414), (402, 414, 415), (403, 415, 416), (404, 416, 417), (405, 417, 418), (406, 418, 419), (407, 419, 408), (408, 420, 421), (409, 421, 422), (410, 422, 423), (411, 423, 424), (412, 424, 425), (413, 425, 426), (414, 426, 427), (415, 427, 428), (416, 428, 429), (417, 429, 430), (418, 430, 431), (419, 431, 420), (420, 432, 433), (421, 433, 434), (422, 434, 435), (423, 435, 436), (424, 436, 437), (425, 437, 438), (426, 438, 439), (427, 439, 440), (428, 440, 441), (429, 441, 442), (430, 442, 443), (431, 443, 432), (432, 444, 445), (433, 445, 446), (434, 446, 447), (435, 447, 448), (436, 448, 449), (437, 449, 450), (438, 450, 451), (439, 451, 452), (440, 452, 453), (441, 453, 454), (442, 454, 455), (443, 455, 444), (444, 456, 457), (445, 457, 458), (446, 458, 459), (447, 459, 460), (448, 460, 461), (449, 461, 462), (450, 462, 463), (451, 463, 464), (452, 464, 465), (453, 465, 466), (454, 466, 467), (455, 467, 456), (456, 468, 469), (457, 469, 470), (458, 470, 471), (459, 471, 472), (460, 472, 473), (461, 473, 474), (462, 474, 475), (463, 475, 476), (464, 476, 477), (465, 477, 478), (466, 478, 479), (467, 479, 468), (468, 480, 481), (469, 481, 482), (470, 482, 483), (471, 483, 484), (472, 484, 485), (473, 485, 486), (474, 486, 487), (475, 487, 488), (476, 488, 489), (477, 489, 490), (478, 490, 491), (479, 491, 480), (480, 492, 493), (481, 493, 494), (482, 494, 495), (483, 495, 496), (484, 496, 497), (485, 497, 498), (486, 498, 499), (487, 499, 500), (488, 500, 501), (489, 501, 502), (490, 502, 503), (491, 503, 492), (492, 504, 505), (493, 505, 506), (494, 506, 507), (495, 507, 508), (496, 508, 509), (497, 509, 510), (498, 510, 511), (499, 511, 512), (500, 512, 513), (501, 513, 514), (502, 514, 515), (503, 515, 504), (504, 516, 517), (505, 517, 518), (506, 518, 519), (507, 519, 520), (508, 520, 521), (509, 521, 522), (510, 522, 523), (511, 523, 524), (512, 524, 525), (513, 525, 526), (514, 526, 527), (515, 527, 516), (516, 528, 529), (517, 529, 530), (518, 530, 531), (519, 531, 532), (520, 532, 533), (521, 533, 534), (522, 534, 535), (523, 535, 536), (524, 536, 537), (525, 537, 538), (526, 538, 539), (527, 539, 528), (528, 540, 541), (529, 541, 542), (530, 542, 543), (531, 543, 544), (532, 544, 545), (533, 545, 546), (534, 546, 547), (535, 547, 548), (536, 548, 549), (537, 549, 550), (538, 550, 551), (539, 551, 540), (540, 552, 553), (541, 553, 554), (542, 554, 555), (543, 555, 556), (544, 556, 557), (545, 557, 558), (546, 558, 559), (547, 559, 560), (548, 560, 561), (549, 561, 562), (550, 562, 563), (551, 563, 552), (552, 564, 565), (553, 565, 566), (554, 566, 567), (555, 567, 568), (556, 568, 569), (557, 569, 570), (558, 570, 571), (559, 571, 572), (560, 572, 573), (561, 573, 574), (562, 574, 575), (563, 575, 564), (564, 0, 1), (565, 1, 2), (566, 2, 3), (567, 3, 4), (568, 4, 5), (569, 5, 6), (570, 6, 7), (571, 7, 8), (572, 8, 9), (573, 9, 10), (574, 10, 11), (575, 11, 0)])
me_torus.materials.append(mat_black)
me_torus.use_remesh_preserve_volume = False
me_torus.use_remesh_preserve_attributes = False
me_torus.use_mirror_vertex_groups = False
me_torus.update()
me_cube_001 = bpy.data.meshes.new('Cube.001')
me_cube_001.from_pydata([(-0.8, -1.0, -1.0), (-1.0, -0.8, -1.0), (-1.0, -0.8, 1.0), (-0.8, -1.0, 1.0), (-1.0, 0.8, -1.0), (-0.8, 1.0, -1.0), (-0.8, 1.0, 1.0), (-1.0, 0.8, 1.0), (1.0, -0.8, -1.0), (0.8, -1.0, -1.0), (0.8, -1.0, 1.0), (1.0, -0.8, 1.0), (0.8, 1.0, -1.0), (1.0, 0.8, -1.0), (1.0, 0.8, 1.0), (0.8, 1.0, 1.0)], [], [(9, 10, 3, 0), (13, 14, 11, 8), (14, 15, 6, 7, 2, 3, 10, 11), (1, 2, 7, 4), (5, 6, 15, 12), (0, 3, 2, 1), (6, 5, 4, 7), (14, 13, 12, 15), (10, 9, 8, 11), (4, 5, 12, 13, 8, 9, 0, 1)])
me_cube_001.materials.append(mat_green)
me_cube_001.use_remesh_preserve_volume = False
me_cube_001.use_remesh_preserve_attributes = False
me_cube_001.use_mirror_vertex_groups = False
me_cube_001.update()
me_cube_013 = bpy.data.meshes.new('Cube.013')
me_cube_013.from_pydata([(-0.015, -0.015, -0.015), (-0.015, -0.015, 0.015), (-0.015, 0.015, -0.015), (-0.015, 0.015, 0.015), (0.015, -0.015, -0.015), (0.015, -0.015, 0.015), (0.015, 0.015, -0.015), (0.015, 0.015, 0.015)], [], [(0, 1, 3, 2), (2, 3, 7, 6), (6, 7, 5, 4), (4, 5, 1, 0), (2, 6, 4, 0), (7, 3, 1, 5)])
me_cube_013.materials.append(mat_phobos_inertial)
me_cube_013.use_remesh_preserve_volume = False
me_cube_013.use_remesh_preserve_attributes = False
me_cube_013.use_mirror_vertex_groups = False
me_cube_013.update()
me_cube_003 = bpy.data.meshes.new('Cube.003')
me_cube_003.from_pydata([(-0.015, -0.015, -0.015), (-0.015, -0.015, 0.015), (-0.015, 0.015, -0.015), (-0.015, 0.015, 0.015), (0.015, -0.015, -0.015), (0.015, -0.015, 0.015), (0.015, 0.015, -0.015), (0.015, 0.015, 0.015)], [], [(0, 1, 3, 2), (2, 3, 7, 6), (6, 7, 5, 4), (4, 5, 1, 0), (2, 6, 4, 0), (7, 3, 1, 5)])
me_cube_003.materials.append(mat_phobos_inertial)
me_cube_003.use_remesh_preserve_volume = False
me_cube_003.use_remesh_preserve_attributes = False
me_cube_003.use_mirror_vertex_groups = False
me_cube_003.update()
me_cube_004 = bpy.data.meshes.new('Cube.004')
me_cube_004.from_pydata([(-0.015, -0.015, -0.015), (-0.015, -0.015, 0.015), (-0.015, 0.015, -0.015), (-0.015, 0.015, 0.015), (0.015, -0.015, -0.015), (0.015, -0.015, 0.015), (0.015, 0.015, -0.015), (0.015, 0.015, 0.015)], [], [(0, 1, 3, 2), (2, 3, 7, 6), (6, 7, 5, 4), (4, 5, 1, 0), (2, 6, 4, 0), (7, 3, 1, 5)])
me_cube_004.materials.append(mat_phobos_inertial)
me_cube_004.use_remesh_preserve_volume = False
me_cube_004.use_remesh_preserve_attributes = False
me_cube_004.use_mirror_vertex_groups = False
me_cube_004.update()
me_cube_005 = bpy.data.meshes.new('Cube.005')
me_cube_005.from_pydata([(-0.015, -0.015, -0.015), (-0.015, -0.015, 0.015), (-0.015, 0.015, -0.015), (-0.015, 0.015, 0.015), (0.015, -0.015, -0.015), (0.015, -0.015, 0.015), (0.015, 0.015, -0.015), (0.015, 0.015, 0.015)], [], [(0, 1, 3, 2), (2, 3, 7, 6), (6, 7, 5, 4), (4, 5, 1, 0), (2, 6, 4, 0), (7, 3, 1, 5)])
me_cube_005.materials.append(mat_phobos_inertial)
me_cube_005.use_remesh_preserve_volume = False
me_cube_005.use_remesh_preserve_attributes = False
me_cube_005.use_mirror_vertex_groups = False
me_cube_005.update()
me_cube_006 = bpy.data.meshes.new('Cube.006')
me_cube_006.from_pydata([(-0.015, -0.015, -0.015), (-0.015, -0.015, 0.015), (-0.015, 0.015, -0.015), (-0.015, 0.015, 0.015), (0.015, -0.015, -0.015), (0.015, -0.015, 0.015), (0.015, 0.015, -0.015), (0.015, 0.015, 0.015)], [], [(0, 1, 3, 2), (2, 3, 7, 6), (6, 7, 5, 4), (4, 5, 1, 0), (2, 6, 4, 0), (7, 3, 1, 5)])
me_cube_006.materials.append(mat_phobos_inertial)
me_cube_006.use_remesh_preserve_volume = False
me_cube_006.use_remesh_preserve_attributes = False
me_cube_006.use_mirror_vertex_groups = False
me_cube_006.update()
me_cube_012 = bpy.data.meshes.new('Cube.012')
me_cube_012.from_pydata([(-0.5, -0.5, -0.1), (-0.5, -0.5, 0.1), (-0.5, 0.5, -0.1), (-0.5, 0.5, 0.1), (0.5, -0.5, -0.1), (0.5, -0.5, 0.1), (0.5, 0.5, -0.1), (0.5, 0.5, 0.1)], [], [(0, 1, 3, 2), (2, 3, 7, 6), (6, 7, 5, 4), (4, 5, 1, 0), (2, 6, 4, 0), (7, 3, 1, 5)])
me_cube_012.materials.append(mat_green)
me_cube_012.use_remesh_preserve_volume = False
me_cube_012.use_remesh_preserve_attributes = False
me_cube_012.use_mirror_vertex_groups = False
me_cube_012.update()
me_cylinder = bpy.data.meshes.new('Cylinder')
me_cylinder.from_pydata([(-7.765e-24, 3.553e-16, -0.05), (7.765e-24, -3.553e-16, 0.05), (-1.136e-22, 0.25, -0.05), (-9.811e-23, 0.25, 0.05), (0.04877, 0.2452, -0.05), (0.04877, 0.2452, 0.05), (0.09567, 0.231, -0.05), (0.09567, 0.231, 0.05), (0.1389, 0.2079, -0.05), (0.1389, 0.2079, 0.05), (0.1768, 0.1768, -0.05), (0.1768, 0.1768, 0.05), (0.2079, 0.1389, -0.05), (0.2079, 0.1389, 0.05), (0.231, 0.09567, -0.05), (0.231, 0.09567, 0.05), (0.2452, 0.04877, -0.05), (0.2452, 0.04877, 0.05), (0.25, 1.887e-08, -0.05), (0.25, 1.887e-08, 0.05), (0.2452, -0.04877, -0.05), (0.2452, -0.04877, 0.05), (0.231, -0.09567, -0.05), (0.231, -0.09567, 0.05), (0.2079, -0.1389, -0.05), (0.2079, -0.1389, 0.05), (0.1768, -0.1768, -0.05), (0.1768, -0.1768, 0.05), (0.1389, -0.2079, -0.05), (0.1389, -0.2079, 0.05), (0.09567, -0.231, -0.05), (0.09567, -0.231, 0.05), (0.04877, -0.2452, -0.05), (0.04877, -0.2452, 0.05), (-8.146e-08, -0.25, -0.05), (-8.146e-08, -0.25, 0.05), (-0.04877, -0.2452, -0.05), (-0.04877, -0.2452, 0.05), (-0.09567, -0.231, -0.05), (-0.09567, -0.231, 0.05), (-0.1389, -0.2079, -0.05), (-0.1389, -0.2079, 0.05), (-0.1768, -0.1768, -0.05), (-0.1768, -0.1768, 0.05), (-0.2079, -0.1389, -0.05), (-0.2079, -0.1389, 0.05), (-0.231, -0.09567, -0.05), (-0.231, -0.09567, 0.05), (-0.2452, -0.04877, -0.05), (-0.2452, -0.04877, 0.05), (-0.25, 2.414e-07, -0.05), (-0.25, 2.414e-07, 0.05), (-0.2452, 0.04877, -0.05), (-0.2452, 0.04877, 0.05), (-0.231, 0.09567, -0.05), (-0.231, 0.09567, 0.05), (-0.2079, 0.1389, -0.05), (-0.2079, 0.1389, 0.05), (-0.1768, 0.1768, -0.05), (-0.1768, 0.1768, 0.05), (-0.1389, 0.2079, -0.05), (-0.1389, 0.2079, 0.05), (-0.09567, 0.231, -0.05), (-0.09567, 0.231, 0.05), (-0.04877, 0.2452, -0.05), (-0.04877, 0.2452, 0.05)], [], [(0, 2, 4), (1, 5, 3), (2, 3, 5, 4), (0, 4, 6), (1, 7, 5), (4, 5, 7, 6), (0, 6, 8), (1, 9, 7), (6, 7, 9, 8), (0, 8, 10), (1, 11, 9), (8, 9, 11, 10), (0, 10, 12), (1, 13, 11), (10, 11, 13, 12), (0, 12, 14), (1, 15, 13), (12, 13, 15, 14), (0, 14, 16), (1, 17, 15), (14, 15, 17, 16), (0, 16, 18), (1, 19, 17), (16, 17, 19, 18), (0, 18, 20), (1, 21, 19), (18, 19, 21, 20), (0, 20, 22), (1, 23, 21), (20, 21, 23, 22), (0, 22, 24), (1, 25, 23), (22, 23, 25, 24), (0, 24, 26), (1, 27, 25), (24, 25, 27, 26), (0, 26, 28), (1, 29, 27), (26, 27, 29, 28), (0, 28, 30), (1, 31, 29), (28, 29, 31, 30), (0, 30, 32), (1, 33, 31), (30, 31, 33, 32), (0, 32, 34), (1, 35, 33), (32, 33, 35, 34), (0, 34, 36), (1, 37, 35), (34, 35, 37, 36), (0, 36, 38), (1, 39, 37), (36, 37, 39, 38), (0, 38, 40), (1, 41, 39), (38, 39, 41, 40), (0, 40, 42), (1, 43, 41), (40, 41, 43, 42), (0, 42, 44), (1, 45, 43), (42, 43, 45, 44), (0, 44, 46), (1, 47, 45), (44, 45, 47, 46), (0, 46, 48), (1, 49, 47), (46, 47, 49, 48), (0, 48, 50), (1, 51, 49), (48, 49, 51, 50), (0, 50, 52), (1, 53, 51), (50, 51, 53, 52), (0, 52, 54), (1, 55, 53), (52, 53, 55, 54), (0, 54, 56), (1, 57, 55), (54, 55, 57, 56), (0, 56, 58), (1, 59, 57), (56, 57, 59, 58), (0, 58, 60), (1, 61, 59), (58, 59, 61, 60), (0, 60, 62), (1, 63, 61), (60, 61, 63, 62), (0, 62, 64), (1, 65, 63), (62, 63, 65, 64), (0, 64, 2), (1, 3, 65), (64, 65, 3, 2)])
me_cylinder.materials.append(mat_black)
me_cylinder.use_remesh_preserve_volume = False
me_cylinder.use_remesh_preserve_attributes = False
me_cylinder.use_mirror_vertex_groups = False
me_cylinder.update()
me_cylinder_001 = bpy.data.meshes.new('Cylinder.001')
me_cylinder_001.from_pydata([(-3.106e-23, 3.553e-16, -0.05), (3.106e-23, -3.553e-16, 0.05), (-4.546e-22, 0.25, -0.05), (-3.925e-22, 0.25, 0.05), (0.04877, 0.2452, -0.05), (0.04877, 0.2452, 0.05), (0.09567, 0.231, -0.05), (0.09567, 0.231, 0.05), (0.1389, 0.2079, -0.05), (0.1389, 0.2079, 0.05), (0.1768, 0.1768, -0.05), (0.1768, 0.1768, 0.05), (0.2079, 0.1389, -0.05), (0.2079, 0.1389, 0.05), (0.231, 0.09567, -0.05), (0.231, 0.09567, 0.05), (0.2452, 0.04877, -0.05), (0.2452, 0.04877, 0.05), (0.25, 1.887e-08, -0.05), (0.25, 1.887e-08, 0.05), (0.2452, -0.04877, -0.05), (0.2452, -0.04877, 0.05), (0.231, -0.09567, -0.05), (0.231, -0.09567, 0.05), (0.2079, -0.1389, -0.05), (0.2079, -0.1389, 0.05), (0.1768, -0.1768, -0.05), (0.1768, -0.1768, 0.05), (0.1389, -0.2079, -0.05), (0.1389, -0.2079, 0.05), (0.09567, -0.231, -0.05), (0.09567, -0.231, 0.05), (0.04877, -0.2452, -0.05), (0.04877, -0.2452, 0.05), (-8.146e-08, -0.25, -0.05), (-8.146e-08, -0.25, 0.05), (-0.04877, -0.2452, -0.05), (-0.04877, -0.2452, 0.05), (-0.09567, -0.231, -0.05), (-0.09567, -0.231, 0.05), (-0.1389, -0.2079, -0.05), (-0.1389, -0.2079, 0.05), (-0.1768, -0.1768, -0.05), (-0.1768, -0.1768, 0.05), (-0.2079, -0.1389, -0.05), (-0.2079, -0.1389, 0.05), (-0.231, -0.09567, -0.05), (-0.231, -0.09567, 0.05), (-0.2452, -0.04877, -0.05), (-0.2452, -0.04877, 0.05), (-0.25, 2.414e-07, -0.05), (-0.25, 2.414e-07, 0.05), (-0.2452, 0.04877, -0.05), (-0.2452, 0.04877, 0.05), (-0.231, 0.09567, -0.05), (-0.231, 0.09567, 0.05), (-0.2079, 0.1389, -0.05), (-0.2079, 0.1389, 0.05), (-0.1768, 0.1768, -0.05), (-0.1768, 0.1768, 0.05), (-0.1389, 0.2079, -0.05), (-0.1389, 0.2079, 0.05), (-0.09567, 0.231, -0.05), (-0.09567, 0.231, 0.05), (-0.04877, 0.2452, -0.05), (-0.04877, 0.2452, 0.05)], [], [(0, 2, 4), (1, 5, 3), (2, 3, 5, 4), (0, 4, 6), (1, 7, 5), (4, 5, 7, 6), (0, 6, 8), (1, 9, 7), (6, 7, 9, 8), (0, 8, 10), (1, 11, 9), (8, 9, 11, 10), (0, 10, 12), (1, 13, 11), (10, 11, 13, 12), (0, 12, 14), (1, 15, 13), (12, 13, 15, 14), (0, 14, 16), (1, 17, 15), (14, 15, 17, 16), (0, 16, 18), (1, 19, 17), (16, 17, 19, 18), (0, 18, 20), (1, 21, 19), (18, 19, 21, 20), (0, 20, 22), (1, 23, 21), (20, 21, 23, 22), (0, 22, 24), (1, 25, 23), (22, 23, 25, 24), (0, 24, 26), (1, 27, 25), (24, 25, 27, 26), (0, 26, 28), (1, 29, 27), (26, 27, 29, 28), (0, 28, 30), (1, 31, 29), (28, 29, 31, 30), (0, 30, 32), (1, 33, 31), (30, 31, 33, 32), (0, 32, 34), (1, 35, 33), (32, 33, 35, 34), (0, 34, 36), (1, 37, 35), (34, 35, 37, 36), (0, 36, 38), (1, 39, 37), (36, 37, 39, 38), (0, 38, 40), (1, 41, 39), (38, 39, 41, 40), (0, 40, 42), (1, 43, 41), (40, 41, 43, 42), (0, 42, 44), (1, 45, 43), (42, 43, 45, 44), (0, 44, 46), (1, 47, 45), (44, 45, 47, 46), (0, 46, 48), (1, 49, 47), (46, 47, 49, 48), (0, 48, 50), (1, 51, 49), (48, 49, 51, 50), (0, 50, 52), (1, 53, 51), (50, 51, 53, 52), (0, 52, 54), (1, 55, 53), (52, 53, 55, 54), (0, 54, 56), (1, 57, 55), (54, 55, 57, 56), (0, 56, 58), (1, 59, 57), (56, 57, 59, 58), (0, 58, 60), (1, 61, 59), (58, 59, 61, 60), (0, 60, 62), (1, 63, 61), (60, 61, 63, 62), (0, 62, 64), (1, 65, 63), (62, 63, 65, 64), (0, 64, 2), (1, 3, 65), (64, 65, 3, 2)])
me_cylinder_001.materials.append(mat_black)
me_cylinder_001.use_remesh_preserve_volume = False
me_cylinder_001.use_remesh_preserve_attributes = False
me_cylinder_001.use_mirror_vertex_groups = False
me_cylinder_001.update()
me_cylinder_002 = bpy.data.meshes.new('Cylinder.002')
me_cylinder_002.from_pydata([(3.494e-23, -1.776e-16, -0.05), (-3.494e-23, 1.776e-16, 0.05), (3.494e-23, 0.25, -0.05), (-3.494e-23, 0.25, 0.05), (0.04877, 0.2452, -0.05), (0.04877, 0.2452, 0.05), (0.09567, 0.231, -0.05), (0.09567, 0.231, 0.05), (0.1389, 0.2079, -0.05), (0.1389, 0.2079, 0.05), (0.1768, 0.1768, -0.05), (0.1768, 0.1768, 0.05), (0.2079, 0.1389, -0.05), (0.2079, 0.1389, 0.05), (0.231, 0.09567, -0.05), (0.231, 0.09567, 0.05), (0.2452, 0.04877, -0.05), (0.2452, 0.04877, 0.05), (0.25, 1.887e-08, -0.05), (0.25, 1.887e-08, 0.05), (0.2452, -0.04877, -0.05), (0.2452, -0.04877, 0.05), (0.231, -0.09567, -0.05), (0.231, -0.09567, 0.05), (0.2079, -0.1389, -0.05), (0.2079, -0.1389, 0.05), (0.1768, -0.1768, -0.05), (0.1768, -0.1768, 0.05), (0.1389, -0.2079, -0.05), (0.1389, -0.2079, 0.05), (0.09567, -0.231, -0.05), (0.09567, -0.231, 0.05), (0.04877, -0.2452, -0.05), (0.04877, -0.2452, 0.05), (-8.146e-08, -0.25, -0.05), (-8.146e-08, -0.25, 0.05), (-0.04877, -0.2452, -0.05), (-0.04877, -0.2452, 0.05), (-0.09567, -0.231, -0.05), (-0.09567, -0.231, 0.05), (-0.1389, -0.2079, -0.05), (-0.1389, -0.2079, 0.05), (-0.1768, -0.1768, -0.05), (-0.1768, -0.1768, 0.05), (-0.2079, -0.1389, -0.05), (-0.2079, -0.1389, 0.05), (-0.231, -0.09567, -0.05), (-0.231, -0.09567, 0.05), (-0.2452, -0.04877, -0.05), (-0.2452, -0.04877, 0.05), (-0.25, 2.414e-07, -0.05), (-0.25, 2.414e-07, 0.05), (-0.2452, 0.04877, -0.05), (-0.2452, 0.04877, 0.05), (-0.231, 0.09567, -0.05), (-0.231, 0.09567, 0.05), (-0.2079, 0.1389, -0.05), (-0.2079, 0.1389, 0.05), (-0.1768, 0.1768, -0.05), (-0.1768, 0.1768, 0.05), (-0.1389, 0.2079, -0.05), (-0.1389, 0.2079, 0.05), (-0.09567, 0.231, -0.05), (-0.09567, 0.231, 0.05), (-0.04877, 0.2452, -0.05), (-0.04877, 0.2452, 0.05)], [], [(0, 2, 4), (1, 5, 3), (2, 3, 5, 4), (0, 4, 6), (1, 7, 5), (4, 5, 7, 6), (0, 6, 8), (1, 9, 7), (6, 7, 9, 8), (0, 8, 10), (1, 11, 9), (8, 9, 11, 10), (0, 10, 12), (1, 13, 11), (10, 11, 13, 12), (0, 12, 14), (1, 15, 13), (12, 13, 15, 14), (0, 14, 16), (1, 17, 15), (14, 15, 17, 16), (0, 16, 18), (1, 19, 17), (16, 17, 19, 18), (0, 18, 20), (1, 21, 19), (18, 19, 21, 20), (0, 20, 22), (1, 23, 21), (20, 21, 23, 22), (0, 22, 24), (1, 25, 23), (22, 23, 25, 24), (0, 24, 26), (1, 27, 25), (24, 25, 27, 26), (0, 26, 28), (1, 29, 27), (26, 27, 29, 28), (0, 28, 30), (1, 31, 29), (28, 29, 31, 30), (0, 30, 32), (1, 33, 31), (30, 31, 33, 32), (0, 32, 34), (1, 35, 33), (32, 33, 35, 34), (0, 34, 36), (1, 37, 35), (34, 35, 37, 36), (0, 36, 38), (1, 39, 37), (36, 37, 39, 38), (0, 38, 40), (1, 41, 39), (38, 39, 41, 40), (0, 40, 42), (1, 43, 41), (40, 41, 43, 42), (0, 42, 44), (1, 45, 43), (42, 43, 45, 44), (0, 44, 46), (1, 47, 45), (44, 45, 47, 46), (0, 46, 48), (1, 49, 47), (46, 47, 49, 48), (0, 48, 50), (1, 51, 49), (48, 49, 51, 50), (0, 50, 52), (1, 53, 51), (50, 51, 53, 52), (0, 52, 54), (1, 55, 53), (52, 53, 55, 54), (0, 54, 56), (1, 57, 55), (54, 55, 57, 56), (0, 56, 58), (1, 59, 57), (56, 57, 59, 58), (0, 58, 60), (1, 61, 59), (58, 59, 61, 60), (0, 60, 62), (1, 63, 61), (60, 61, 63, 62), (0, 62, 64), (1, 65, 63), (62, 63, 65, 64), (0, 64, 2), (1, 3, 65), (64, 65, 3, 2)])
me_cylinder_002.materials.append(mat_black)
me_cylinder_002.use_remesh_preserve_volume = False
me_cylinder_002.use_remesh_preserve_attributes = False
me_cylinder_002.use_mirror_vertex_groups = False
me_cylinder_002.update()
me_cylinder_003 = bpy.data.meshes.new('Cylinder.003')
me_cylinder_003.from_pydata([(0.0, 0.0, -0.25), (0.0, 0.0, 0.25), (-6.947e-16, 0.25, -0.25), (-6.947e-16, 0.25, 0.25), (0.04877, 0.2452, -0.25), (0.04877, 0.2452, 0.25), (0.09567, 0.231, -0.25), (0.09567, 0.231, 0.25), (0.1389, 0.2079, -0.25), (0.1389, 0.2079, 0.25), (0.1768, 0.1768, -0.25), (0.1768, 0.1768, 0.25), (0.2079, 0.1389, -0.25), (0.2079, 0.1389, 0.25), (0.231, 0.09567, -0.25), (0.231, 0.09567, 0.25), (0.2452, 0.04877, -0.25), (0.2452, 0.04877, 0.25), (0.25, 1.887e-08, -0.25), (0.25, 1.887e-08, 0.25), (0.2452, -0.04877, -0.25), (0.2452, -0.04877, 0.25), (0.231, -0.09567, -0.25), (0.231, -0.09567, 0.25), (0.2079, -0.1389, -0.25), (0.2079, -0.1389, 0.25), (0.1768, -0.1768, -0.25), (0.1768, -0.1768, 0.25), (0.1389, -0.2079, -0.25), (0.1389, -0.2079, 0.25), (0.09567, -0.231, -0.25), (0.09567, -0.231, 0.25), (0.04877, -0.2452, -0.25), (0.04877, -0.2452, 0.25), (-8.146e-08, -0.25, -0.25), (-8.146e-08, -0.25, 0.25), (-0.04877, -0.2452, -0.25), (-0.04877, -0.2452, 0.25), (-0.09567, -0.231, -0.25), (-0.09567, -0.231, 0.25), (-0.1389, -0.2079, -0.25), (-0.1389, -0.2079, 0.25), (-0.1768, -0.1768, -0.25), (-0.1768, -0.1768, 0.25), (-0.2079, -0.1389, -0.25), (-0.2079, -0.1389, 0.25), (-0.231, -0.09567, -0.25), (-0.231, -0.09567, 0.25), (-0.2452, -0.04877, -0.25), (-0.2452, -0.04877, 0.25), (-0.25, 2.414e-07, -0.25), (-0.25, 2.414e-07, 0.25), (-0.2452, 0.04877, -0.25), (-0.2452, 0.04877, 0.25), (-0.231, 0.09567, -0.25), (-0.231, 0.09567, 0.25), (-0.2079, 0.1389, -0.25), (-0.2079, 0.1389, 0.25), (-0.1768, 0.1768, -0.25), (-0.1768, 0.1768, 0.25), (-0.1389, 0.2079, -0.25), (-0.1389, 0.2079, 0.25), (-0.09567, 0.231, -0.25), (-0.09567, 0.231, 0.25), (-0.04877, 0.2452, -0.25), (-0.04877, 0.2452, 0.25)], [], [(0, 2, 4), (1, 5, 3), (2, 3, 5, 4), (0, 4, 6), (1, 7, 5), (4, 5, 7, 6), (0, 6, 8), (1, 9, 7), (6, 7, 9, 8), (0, 8, 10), (1, 11, 9), (8, 9, 11, 10), (0, 10, 12), (1, 13, 11), (10, 11, 13, 12), (0, 12, 14), (1, 15, 13), (12, 13, 15, 14), (0, 14, 16), (1, 17, 15), (14, 15, 17, 16), (0, 16, 18), (1, 19, 17), (16, 17, 19, 18), (0, 18, 20), (1, 21, 19), (18, 19, 21, 20), (0, 20, 22), (1, 23, 21), (20, 21, 23, 22), (0, 22, 24), (1, 25, 23), (22, 23, 25, 24), (0, 24, 26), (1, 27, 25), (24, 25, 27, 26), (0, 26, 28), (1, 29, 27), (26, 27, 29, 28), (0, 28, 30), (1, 31, 29), (28, 29, 31, 30), (0, 30, 32), (1, 33, 31), (30, 31, 33, 32), (0, 32, 34), (1, 35, 33), (32, 33, 35, 34), (0, 34, 36), (1, 37, 35), (34, 35, 37, 36), (0, 36, 38), (1, 39, 37), (36, 37, 39, 38), (0, 38, 40), (1, 41, 39), (38, 39, 41, 40), (0, 40, 42), (1, 43, 41), (40, 41, 43, 42), (0, 42, 44), (1, 45, 43), (42, 43, 45, 44), (0, 44, 46), (1, 47, 45), (44, 45, 47, 46), (0, 46, 48), (1, 49, 47), (46, 47, 49, 48), (0, 48, 50), (1, 51, 49), (48, 49, 51, 50), (0, 50, 52), (1, 53, 51), (50, 51, 53, 52), (0, 52, 54), (1, 55, 53), (52, 53, 55, 54), (0, 54, 56), (1, 57, 55), (54, 55, 57, 56), (0, 56, 58), (1, 59, 57), (56, 57, 59, 58), (0, 58, 60), (1, 61, 59), (58, 59, 61, 60), (0, 60, 62), (1, 63, 61), (60, 61, 63, 62), (0, 62, 64), (1, 65, 63), (62, 63, 65, 64), (0, 64, 2), (1, 3, 65), (64, 65, 3, 2)])
me_cylinder_003.materials.append(mat_black)
me_cylinder_003.use_remesh_preserve_volume = False
me_cylinder_003.use_remesh_preserve_attributes = False
me_cylinder_003.use_mirror_vertex_groups = False
me_cylinder_003.update()
arm_armature = bpy.data.armatures.new('Armature')  # bones are not reproduced
arm_armature_004 = bpy.data.armatures.new('Armature.004')  # bones are not reproduced
arm_armature_003 = bpy.data.armatures.new('Armature.003')  # bones are not reproduced
arm_armature_002 = bpy.data.armatures.new('Armature.002')  # bones are not reproduced
arm_armature_001 = bpy.data.armatures.new('Armature.001')  # bones are not reproduced

# ---- objects
ob_base = bpy.data.objects.new('base', arm_armature)
ob_front_left_motor = bpy.data.objects.new('front_left_motor', arm_armature_004)
ob_front_left_wheel = bpy.data.objects.new('front_left_wheel', me_torus)
ob_front_right_motor = bpy.data.objects.new('front_right_motor', arm_armature_003)
ob_front_right_wheel = bpy.data.objects.new('front_right_wheel', me_torus)
ob_back_left_motor = bpy.data.objects.new('back_left_motor', arm_armature_002)
ob_back_left_wheel = bpy.data.objects.new('back_left_wheel', me_torus)
ob_back_right_motor = bpy.data.objects.new('back_right_motor', arm_armature_001)
ob_back_right_wheel = bpy.data.objects.new('back_right_wheel', me_torus)
ob_base_1 = bpy.data.objects.new('Base', me_cube_001)
ob_lamp = bpy.data.objects.new('Lamp', light_lamp)
ob_camera = bpy.data.objects.new('Camera', cam_camera)
ob_inertial_base = bpy.data.objects.new('inertial_Base', me_cube_013)
ob_inertial_front_left_wheel = bpy.data.objects.new('inertial_front_left_wheel', me_cube_003)
ob_inertial_front_right_wheel = bpy.data.objects.new('inertial_front_right_wheel', me_cube_004)
ob_inertial_back_left_wheel = bpy.data.objects.new('inertial_back_left_wheel', me_cube_005)
ob_inertial_back_right_wheel = bpy.data.objects.new('inertial_back_right_wheel', me_cube_006)
ob_base_000 = bpy.data.objects.new('Base.000', me_cube_012)
ob_front_left_wheel_000_001 = bpy.data.objects.new('front_left_wheel.000.001', me_cylinder)
ob_front_right_wheel_000_001 = bpy.data.objects.new('front_right_wheel.000.001', me_cylinder_001)
ob_back_left_wheel_000_001 = bpy.data.objects.new('back_left_wheel.000.001', me_cylinder_002)
ob_back_right_wheel_000_001 = bpy.data.objects.new('back_right_wheel.000.001', me_cylinder_003)

# ---- transforms, parenting, visibility, modifiers, constraints
ob_base.location = (0.0, 0.0, 0.4)
ob_base.lineart.crease_threshold = 0.0
ob_front_left_motor.parent = ob_base
ob_front_left_motor.matrix_parent_inverse = Matrix(((1.0, 0.0, 0.0, 0.0), (0.0, 1.0, 0.0, 0.0), (0.0, 0.0, 1.0, -0.2), (0.0, 0.0, 0.0, 1.0)))
ob_front_left_motor.location = (-0.45, 0.45, 0.2)
ob_front_left_motor.rotation_euler = (1.571, -0.0, 3.927)
ob_front_left_motor.lineart.crease_threshold = 0.0
ob_front_left_wheel.parent = ob_front_left_motor
ob_front_left_wheel.matrix_parent_inverse = Matrix(((-0.7071, -0.7071, 0.0, 2.74e-07), (-3.091e-08, 3.091e-08, 1.0, -0.2), (-0.7071, 0.7071, -4.371e-08, -0.6364), (0.0, 0.0, 0.0, 1.0)))
ob_front_left_wheel.location = (-0.45, 0.45, 0.2)
ob_front_left_wheel.rotation_euler = (1.571, -0.0, 0.7854)
ob_front_left_wheel.scale = (0.2, 0.2, 0.2)
ob_front_left_wheel.lineart.crease_threshold = 0.0
ob_front_right_motor.parent = ob_base
ob_front_right_motor.matrix_parent_inverse = Matrix(((1.0, 0.0, 0.0, 0.0), (0.0, 1.0, 0.0, 0.0), (0.0, 0.0, 1.0, -0.2), (0.0, 0.0, 0.0, 1.0)))
ob_front_right_motor.location = (0.45, 0.45, 0.2)
ob_front_right_motor.rotation_euler = (1.571, 3.226e-08, 2.356)
ob_front_right_motor.lineart.crease_threshold = 0.0
ob_front_right_wheel.parent = ob_front_right_motor
ob_front_right_wheel.matrix_parent_inverse = Matrix(((-0.7071, 0.7071, -3.226e-08, 1.853e-07), (9.239e-08, 1.38e-07, 1.0, -0.2), (0.7071, 0.7071, -1.629e-07, -0.6364), (0.0, 0.0, 0.0, 1.0)))
ob_front_right_wheel.location = (0.45, 0.45, 0.2)
ob_front_right_wheel.rotation_euler = (1.571, -0.0, 2.356)
ob_front_right_wheel.scale = (0.2, 0.2, 0.2)
ob_front_right_wheel.lineart.crease_threshold = 0.0
ob_back_left_motor.parent = ob_base
ob_back_left_motor.matrix_parent_inverse = Matrix(((1.0, 0.0, 0.0, 0.0), (0.0, 1.0, 0.0, 0.0), (0.0, 0.0, 1.0, -0.2), (0.0, 0.0, 0.0, 1.0)))
ob_back_left_motor.location = (-0.45, -0.45, 0.2)
ob_back_left_motor.rotation_euler = (1.571, -3.894e-08, -0.7854)
ob_back_left_motor.lineart.crease_threshold = 0.0
ob_back_left_wheel.parent = ob_back_left_motor
ob_back_left_wheel.matrix_parent_inverse = Matrix(((0.7071, -0.7071, 3.894e-08, 1.114e-07), (-1.427e-07, -8.767e-08, 1.0, -0.2), (-0.7071, -0.7071, -1.629e-07, -0.6364), (0.0, 0.0, 0.0, 1.0)))
ob_back_left_wheel.location = (-0.45, -0.45, 0.2)
ob_back_left_wheel.rotation_euler = (1.571, -0.0, 5.498)
ob_back_left_wheel.scale = (0.2, 0.2, 0.2)
ob_back_left_wheel.lineart.crease_threshold = 0.0
ob_back_right_motor.parent = ob_base
ob_back_right_motor.matrix_parent_inverse = Matrix(((1.0, 0.0, 0.0, 0.0), (0.0, 1.0, 0.0, 0.0), (0.0, 0.0, 1.0, -0.2), (0.0, 0.0, 0.0, 1.0)))
ob_back_right_motor.location = (0.45, -0.45, 0.2)
ob_back_right_motor.rotation_euler = (1.571, -3.226e-08, 0.7854)
ob_back_right_motor.lineart.crease_threshold = 0.0
ob_back_right_wheel.parent = ob_back_right_motor
ob_back_right_wheel.matrix_parent_inverse = Matrix(((0.7071, 0.7071, 3.226e-08, 2.254e-07), (9.239e-08, -1.38e-07, 1.0, -0.2), (0.7071, -0.7071, -1.629e-07, -0.6364), (0.0, 0.0, 0.0, 1.0)))
ob_back_right_wheel.location = (0.45, -0.45, 0.2)
ob_back_right_wheel.rotation_euler = (1.571, -0.0, 3.927)
ob_back_right_wheel.scale = (0.2, 0.2, 0.2)
ob_back_right_wheel.lineart.crease_threshold = 0.0
ob_base_1.parent = ob_base
ob_base_1.matrix_parent_inverse = Matrix(((1.0, 0.0, 0.0, 0.0), (0.0, 1.0, 0.0, 0.0), (0.0, 0.0, 1.0, -0.2), (0.0, 0.0, 0.0, 1.0)))
ob_base_1.location = (0.0, 0.0, 0.2)
ob_base_1.scale = (0.5, 0.5, 0.1)
ob_base_1.lineart.crease_threshold = 0.0
ob_lamp.location = (4.076, 1.005, 5.904)
ob_lamp.rotation_euler = (0.6503, 0.05522, 1.866)
ob_lamp.lock_rotations_4d = False
ob_lamp.empty_display_type = 'ARROWS'
ob_lamp.color = (0.0, 0.0, 0.0, 0.0)
ob_lamp.lineart.crease_threshold = 0.0
ob_camera.location = (7.481, -6.508, 5.344)
ob_camera.rotation_euler = (1.109, 0.0, 0.8149)
ob_camera.lock_rotations_4d = False
ob_camera.empty_display_type = 'ARROWS'
ob_camera.color = (0.0, 0.0, 0.0, 0.0)
ob_camera.display_type = 'WIRE'
ob_camera.lineart.crease_threshold = 0.0
ob_inertial_base.parent = ob_base
ob_inertial_base.matrix_parent_inverse = Matrix(((1.0, 0.0, 0.0, 0.0), (0.0, 1.0, 0.0, 0.0), (0.0, 0.0, 1.0, -0.4), (0.0, 0.0, 0.0, 1.0)))
ob_inertial_base.location = (0.0, 0.0, 0.4)
ob_inertial_base.scale = (0.8161, 0.8161, 1.0)
ob_inertial_base.lineart.crease_threshold = 0.0
ob_inertial_front_left_wheel.parent = ob_front_left_motor
ob_inertial_front_left_wheel.matrix_parent_inverse = Matrix(((-0.7071, -0.7071, -5.024e-15, 2.529e-07), (-3.091e-08, 3.091e-08, 1.0, -0.2), (-0.7071, 0.7071, -4.371e-08, -0.6364), (0.0, 0.0, 0.0, 1.0)))
ob_inertial_front_left_wheel.location = (-0.45, 0.45, 0.2)
ob_inertial_front_left_wheel.rotation_euler = (1.571, -0.0, 0.7854)
ob_inertial_front_left_wheel.scale = (0.2, 0.2, 0.2)
ob_inertial_front_left_wheel.lineart.crease_threshold = 0.0
ob_inertial_front_right_wheel.parent = ob_front_right_motor
ob_inertial_front_right_wheel.matrix_parent_inverse = Matrix(((-0.7071, 0.7071, -3.226e-08, 1.257e-07), (9.239e-08, 1.38e-07, 1.0, -0.2), (0.7071, 0.7071, -1.629e-07, -0.6364), (0.0, 0.0, 0.0, 1.0)))
ob_inertial_front_right_wheel.location = (0.45, 0.45, 0.2)
ob_inertial_front_right_wheel.rotation_euler = (1.571, 3.226e-08, 2.356)
ob_inertial_front_right_wheel.scale = (0.2, 0.2, 0.2)
ob_inertial_front_right_wheel.lineart.crease_threshold = 0.0
ob_inertial_back_left_wheel.parent = ob_back_left_motor
ob_inertial_back_left_wheel.matrix_parent_inverse = Matrix(((0.7071, -0.7071, 3.894e-08, 5.182e-08), (-1.427e-07, -8.767e-08, 1.0, -0.2), (-0.7071, -0.7071, -1.629e-07, -0.6364), (0.0, 0.0, 0.0, 1.0)))
ob_inertial_back_left_wheel.location = (-0.45, -0.45, 0.2)
ob_inertial_back_left_wheel.rotation_euler = (1.571, -3.894e-08, -0.7854)
ob_inertial_back_left_wheel.scale = (0.2, 0.2, 0.2)
ob_inertial_back_left_wheel.lineart.crease_threshold = 0.0
ob_inertial_back_right_wheel.parent = ob_back_right_motor
ob_inertial_back_right_wheel.matrix_parent_inverse = Matrix(((0.7071, 0.7071, 3.226e-08, 1.832e-07), (9.239e-08, -1.38e-07, 1.0, -0.2), (0.7071, -0.7071, -1.629e-07, -0.6364), (0.0, 0.0, 0.0, 1.0)))
ob_inertial_back_right_wheel.location = (0.45, -0.45, 0.2)
ob_inertial_back_right_wheel.rotation_euler = (1.571, -3.226e-08, -2.356)
ob_inertial_back_right_wheel.scale = (0.2, 0.2, 0.2)
ob_inertial_back_right_wheel.lineart.crease_threshold = 0.0
ob_base_000.parent = ob_base
ob_base_000.matrix_parent_inverse = Matrix(((1.0, 0.0, 0.0, 0.0), (0.0, 1.0, 0.0, 0.0), (0.0, 0.0, 1.0, -0.4), (0.0, 0.0, 0.0, 1.0)))
ob_base_000.location = (0.0, 0.0, 0.4)
ob_base_000.scale = (0.8161, 0.8161, 1.0)
ob_base_000.lineart.crease_threshold = 0.0
ob_front_left_wheel_000_001.parent = ob_front_left_motor
ob_front_left_wheel_000_001.matrix_parent_inverse = Matrix(((-0.7071, -0.7071, -5.024e-15, 2.529e-07), (-3.091e-08, 3.091e-08, 1.0, -0.2), (-0.7071, 0.7071, -4.371e-08, -0.6364), (0.0, 0.0, 0.0, 1.0)))
ob_front_left_wheel_000_001.location = (-0.45, 0.45, 0.2)
ob_front_left_wheel_000_001.rotation_euler = (1.571, -5.024e-15, 0.7854)
ob_front_left_wheel_000_001.lineart.crease_threshold = 0.0
ob_front_right_wheel_000_001.parent = ob_front_right_motor
ob_front_right_wheel_000_001.matrix_parent_inverse = Matrix(((-0.7071, 0.7071, -3.226e-08, 1.257e-07), (9.239e-08, 1.38e-07, 1.0, -0.2), (0.7071, 0.7071, -1.629e-07, -0.6364), (0.0, 0.0, 0.0, 1.0)))
ob_front_right_wheel_000_001.location = (0.45, 0.45, 0.2)
ob_front_right_wheel_000_001.rotation_euler = (1.571, -1.507e-14, 2.356)
ob_front_right_wheel_000_001.lineart.crease_threshold = 0.0
ob_back_left_wheel_000_001.parent = ob_back_left_motor
ob_back_left_wheel_000_001.matrix_parent_inverse = Matrix(((0.7071, -0.7071, 3.894e-08, 5.182e-08), (-1.427e-07, -8.767e-08, 1.0, -0.2), (-0.7071, -0.7071, -1.629e-07, -0.6364), (0.0, 0.0, 0.0, 1.0)))
ob_back_left_wheel_000_001.location = (-0.45, -0.45, 0.2)
ob_back_left_wheel_000_001.rotation_euler = (1.571, 1.507e-14, -0.7854)
ob_back_left_wheel_000_001.lineart.crease_threshold = 0.0
ob_back_right_wheel_000_001.parent = ob_back_right_motor
ob_back_right_wheel_000_001.matrix_parent_inverse = Matrix(((0.7071, 0.7071, 3.226e-08, 1.832e-07), (9.239e-08, -1.38e-07, 1.0, -0.2), (0.7071, -0.7071, -1.629e-07, -0.6364), (0.0, 0.0, 0.0, 1.0)))
ob_back_right_wheel_000_001.location = (0.45, -0.45, 0.2)
ob_back_right_wheel_000_001.rotation_euler = (-1.571, 2.356, 0.7854)
ob_back_right_wheel_000_001.scale = (1.0, 1.0, 0.2)
ob_back_right_wheel_000_001.lineart.crease_threshold = 0.0

# ---- collection membership
col_collection_1_001.objects.link(ob_base)
col_collection_1_001.objects.link(ob_front_left_motor)
col_collection_1_001.objects.link(ob_front_left_wheel)
col_collection_1_001.objects.link(ob_front_right_motor)
col_collection_1_001.objects.link(ob_front_right_wheel)
col_collection_1_001.objects.link(ob_back_left_motor)
col_collection_1_001.objects.link(ob_back_left_wheel)
col_collection_1_001.objects.link(ob_back_right_motor)
col_collection_1_001.objects.link(ob_back_right_wheel)
col_collection_1_001.objects.link(ob_base_1)
col_collection_1_001.objects.link(ob_lamp)
col_collection_1_001.objects.link(ob_camera)
col_collection_2.objects.link(ob_inertial_base)
col_collection_2.objects.link(ob_inertial_front_left_wheel)
col_collection_2.objects.link(ob_inertial_front_right_wheel)
col_collection_2.objects.link(ob_inertial_back_left_wheel)
col_collection_2.objects.link(ob_inertial_back_right_wheel)
col_collection_4.objects.link(ob_base_000)
col_collection_4.objects.link(ob_front_left_wheel_000_001)
col_collection_4.objects.link(ob_front_right_wheel_000_001)
col_collection_4.objects.link(ob_back_left_wheel_000_001)
col_collection_4.objects.link(ob_back_right_wheel_000_001)

# ---- scene / render settings (as saved in the file)
scene.camera = ob_camera
scene.frame_start = 1; scene.frame_end = 250; scene.frame_set(1)
scene.render.engine = 'BLENDER_EEVEE_NEXT'
scene.render.resolution_percentage = 50
scene.render.dither_intensity = 0.0
scene.cycles.use_denoising = False
scene.cycles.samples = 128
scene.cycles.sampling_pattern = 'TABULATED_SOBOL'
scene.cycles.use_adaptive_sampling = False
scene.cycles.use_light_tree = False
scene.cycles.blur_glossy = 0.0
scene.cycles.sample_clamp_indirect = 0.0
scene.view_settings.view_transform = 'Standard'
bpy.context.view_layer.update()
